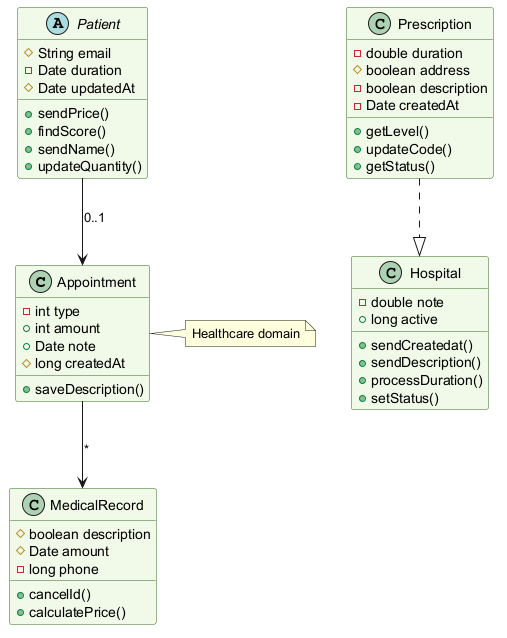

The diagram above was rendered by PlantUML. Its source (embedded in the PNG):
@startuml
skinparam backgroundColor #FFFFFF
skinparam classBackgroundColor #F1F8E9
skinparam classBorderColor #33691E
class Appointment {
  -int type
  +int amount
  +Date note
  #long createdAt
  +saveDescription()
}
abstract class Patient {
  #String email
  -Date duration
  #Date updatedAt
  +sendPrice()
  +findScore()
  +sendName()
  +updateQuantity()
}
class Prescription {
  -double duration
  #boolean address
  -boolean description
  -Date createdAt
  +getLevel()
  +updateCode()
  +getStatus()
}
class MedicalRecord {
  #boolean description
  #Date amount
  -long phone
  +cancelId()
  +calculatePrice()
}
class Hospital {
  -double note
  +long active
  +sendCreatedat()
  +sendDescription()
  +processDuration()
  +setStatus()
}
Appointment --> MedicalRecord : "*"
Patient --> Appointment : "0..1"
Prescription ..|> Hospital
note right of Appointment : Healthcare domain
@enduml